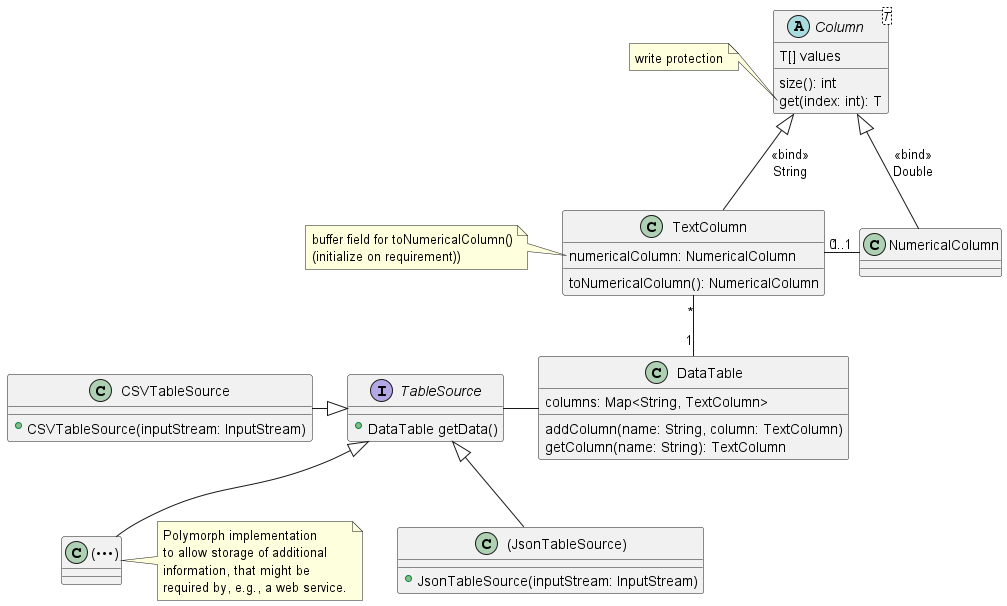

The diagram above was rendered by PlantUML. Its source (embedded in the PNG):
@startuml

interface TableSource {

    + DataTable getData()

}

class CSVTableSource {
    + CSVTableSource(inputStream: InputStream)
}
CSVTableSource -right-|> TableSource

class "((JsonTableSource))" {
    + JsonTableSource(inputStream: InputStream)
}
"((JsonTableSource))" -up-|> TableSource

class "((•••))"

note left of "(•••)"
    Polymorph implementation
    to allow storage of additional
    information, that might be
    required by, e.g., a web service.
end note

"((•••))" -up-|> TableSource

class DataTable {
    columns: Map<String, TextColumn>
    addColumn(name: String, column: TextColumn)
    getColumn(name: String): TextColumn
}

DataTable "1"-up-"*" TextColumn

abstract class Column<T> {
    T[] values
    size(): int
    get(index: int): T
}
note left of Column::get
    write protection
end note

class TextColumn {
    numericalColumn: NumericalColumn
    toNumericalColumn(): NumericalColumn
}
note left of TextColumn::numericalColumn
    buffer field for toNumericalColumn()
    (initialize on requirement))
end note

class NumericalColumn {

}

TextColumn "1"-right-"0..1" NumericalColumn
TextColumn -up-|> Column: "<<bind>>\nString"
NumericalColumn -up-|> Column: "<<bind>>\nDouble"
DataTable -left- TableSource


@enduml